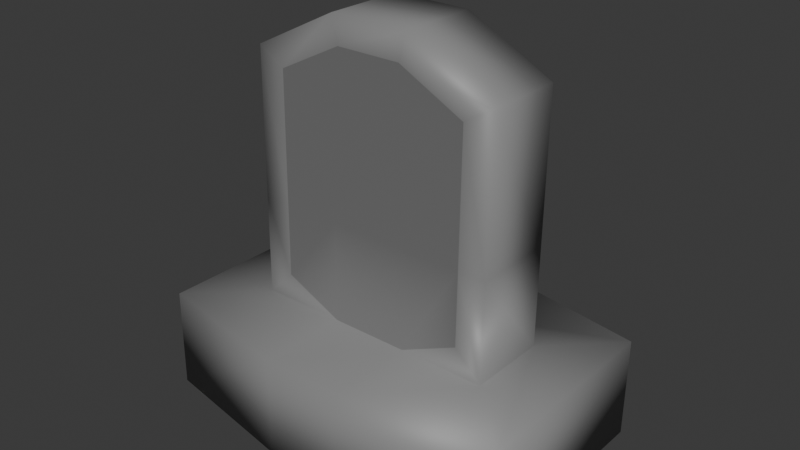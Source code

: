 # Source: spawner.blend  (saved by Blender 5.0.118; exported with 4.5.12 LTS)
import bpy
from mathutils import Matrix  # noqa: F401  (used for matrix-valued properties, if any)

bpy.ops.wm.read_factory_settings(use_empty=True)
scene = bpy.context.scene
scene.name = 'Scene'

# ---- collections
col_collection = bpy.data.collections.new('Collection'); scene.collection.children.link(col_collection)

# ---- materials (node trees are filled in below, after node groups)
mat_material_001 = bpy.data.materials.new('Material.001')
mat_material_002 = bpy.data.materials.new('Material.002')

# ---- material node trees
mat_material_001.use_nodes = True; mat_material_001.node_tree.nodes.clear()
_N = mat_material_001.node_tree.nodes; _L = mat_material_001.node_tree.links
n0 = _N.new('ShaderNodeBsdfPrincipled'); n0.name = 'Principled BSDF'; n0.location = (-200, 100)
n0.inputs[0].default_value = (0.2445, 0.2445, 0.2445, 1.0)
n1 = _N.new('ShaderNodeOutputMaterial'); n1.name = 'Material Output'; n1.location = (200, 100)
_L.new(n0.outputs[0], n1.inputs[0])
n1.is_active_output = True
mat_material_002.use_nodes = True; mat_material_002.node_tree.nodes.clear()
_N = mat_material_002.node_tree.nodes; _L = mat_material_002.node_tree.links
n0 = _N.new('ShaderNodeBsdfPrincipled'); n0.name = 'Principled BSDF'; n0.location = (-200, 100)
n0.inputs[0].default_value = (0.1753, 0.1753, 0.1753, 1.0)
n1 = _N.new('ShaderNodeOutputMaterial'); n1.name = 'Material Output'; n1.location = (200, 100)
_L.new(n0.outputs[0], n1.inputs[0])
n1.is_active_output = True

# ---- world
world_world = bpy.data.worlds.new('World'); scene.world = world_world
world_world.use_nodes = True; world_world.node_tree.nodes.clear()
_N = world_world.node_tree.nodes; _L = world_world.node_tree.links
n0 = _N.new('ShaderNodeOutputWorld'); n0.name = 'World Output'; n0.location = (200, 100)
n1 = _N.new('ShaderNodeBackground'); n1.name = 'Background'; n1.location = (-200, 100)
n1.inputs[0].default_value = (0.05088, 0.05088, 0.05088, 1.0)
_L.new(n1.outputs[0], n0.inputs[0])
n0.is_active_output = True
world_world.color = (0.05088, 0.05088, 0.05088)
world_world.sun_shadow_jitter_overblur = 0.0

# ---- meshes
me_plane = bpy.data.meshes.new('Plane')
me_plane.from_pydata([(-1.308, -0.4216, 0.01609), (1.308, -0.4216, 0.01609), (-1.024, 3.056, 0.06622), (1.024, 3.056, 0.06622), (-1.024, 1.682, 0.04691), (1.024, 1.682, 0.04691), (0.4093, -0.4216, 0.01609), (-0.4093, -0.4216, 0.01609), (-0.3408, 3.406, 0.07272), (0.4093, 3.69, 0.07686), (-0.4093, 1.682, 0.04678), (0.4093, 1.682, 0.04678), (-1.308, -0.4091, -0.8438), (1.308, -0.4091, -0.8438), (-1.024, 3.069, -0.7937), (1.024, 3.069, -0.7937), (-1.024, 1.694, -0.813), (1.024, 1.694, -0.813), (0.4093, -0.4091, -0.8438), (-0.4093, -0.4091, -0.8438), (-0.3405, 3.419, -0.7872), (0.409, 3.703, -0.783), (-0.4091, 1.694, -0.8131), (0.4091, 1.694, -0.8131), (-1.024, 0.9139, 0.03558), (1.024, 0.9139, 0.03558), (0.4093, 0.63, 0.03144), (-0.4093, 0.63, 0.03144), (-1.024, 0.9265, -0.8243), (1.024, 0.9265, -0.8243), (0.4092, 0.6426, -0.8285), (-0.4092, 0.6426, -0.8285), (-1.971, 0.6204, 0.6942), (-1.971, -0.4312, 0.6789), (-0.4093, -0.4353, 0.9535), (0.4093, -0.4353, 0.9535), (-0.4093, 0.6163, 0.9688), (1.971, -0.4312, 0.6789), (-1.971, 0.6523, -1.491), (-1.971, -0.3993, -1.507), (-0.4093, -0.3954, -1.781), (0.4093, -0.3954, -1.781), (-0.4092, 0.6563, -1.766), (1.971, -0.3993, -1.507), (1.971, 0.6204, 0.6942), (0.4093, 0.6163, 0.9688), (1.971, 0.6523, -1.491), (0.4092, 0.6563, -1.766), (1.308, 1.682, 0.04678), (1.308, 3.23, 0.06848), (-1.308, 3.23, 0.06848), (-1.308, 1.682, 0.04678), (1.308, 0.63, 0.03144), (0.3408, 3.406, 0.07272), (-0.4093, 3.69, 0.07686), (1.308, 1.694, -0.8131), (1.308, 3.242, -0.7914), (-1.308, 3.242, -0.7914), (-1.308, 1.694, -0.8131), (1.308, 0.6425, -0.8285), (0.3405, 3.419, -0.7872), (-0.409, 3.703, -0.783), (-1.308, 0.63, 0.03144), (-1.308, 0.6425, -0.8285)], [], [(11, 53, 8, 10), (26, 11, 10, 27), (26, 25, 5, 11), (24, 27, 10, 4), (4, 10, 8, 2), (11, 5, 3, 53), (23, 22, 20, 60), (30, 31, 22, 23), (30, 23, 17, 29), (28, 16, 22, 31), (16, 14, 20, 22), (23, 60, 15, 17), (62, 51, 58, 63), (49, 48, 55, 56), (51, 50, 57, 58), (30, 59, 46, 47), (54, 9, 21, 61), (6, 7, 19, 18), (1, 6, 18, 13), (7, 0, 12, 19), (50, 54, 61, 57), (9, 49, 56, 21), (48, 52, 59, 55), (18, 19, 40, 41), (63, 31, 42, 38), (62, 63, 38, 32), (7, 6, 35, 34), (19, 12, 39, 40), (59, 52, 44, 46), (26, 27, 36, 45), (44, 37, 43, 46), (33, 32, 38, 39), (39, 38, 42, 40), (41, 47, 46, 43), (41, 40, 42, 47), (33, 34, 36, 32), (35, 37, 44, 45), (35, 45, 36, 34), (6, 1, 37, 35), (31, 30, 47, 42), (12, 0, 33, 39), (27, 62, 32, 36), (1, 13, 43, 37), (0, 7, 34, 33), (13, 18, 41, 43), (52, 26, 45, 44), (3, 5, 48, 49), (4, 2, 50, 51), (5, 25, 52, 48), (8, 53, 9, 54), (2, 8, 54, 50), (53, 3, 49, 9), (17, 15, 56, 55), (14, 16, 58, 57), (29, 17, 55, 59), (60, 20, 61, 21), (20, 14, 57, 61), (15, 60, 21, 56), (24, 4, 51, 62), (16, 28, 63, 58), (28, 31, 63), (30, 29, 59), (27, 24, 62), (25, 26, 52)])
me_plane.polygons.foreach_set('use_smooth', [True] * 64)
me_plane.polygons.foreach_set('material_index', [1, 1, 1, 1, 1, 1, 1, 1, 1, 1, 1, 1, 0, 0, 0, 0, 0, 0, 0, 0, 0, 0, 0, 0, 0, 0, 0, 0, 0, 0, 0, 0, 0, 0, 0, 0, 0, 0, 0, 0, 0, 0, 0, 0, 0, 0, 0, 0, 0, 0, 0, 0, 0, 0, 0, 0, 0, 0, 0, 0, 0, 0, 0, 0])
_uv = me_plane.uv_layers.new(name='UVMap')
_uv.uv.foreach_set('vector', [0.6564, 0.5, 0.6303, 0.8965, 0.3697, 0.8965, 0.3436, 0.5, 0.6564, 0.3175, 0.6564, 0.5, 0.3436, 0.5, 0.3436, 0.3175, 0.6564, 0.3175, 0.8915, 0.3175, 0.8915, 0.5, 0.6564, 0.5, 0.1085, 0.3175, 0.3436, 0.3175, 0.3436, 0.5, 0.1085, 0.5, 0.1085, 0.5, 0.3436, 0.5, 0.3697, 0.8965, 0.1085, 0.8331, 0.6564, 0.5, 0.8915, 0.5, 0.8915, 0.8331, 0.6303, 0.8965, 0.6564, 0.5, 0.3436, 0.5, 0.3698, 0.8965, 0.6302, 0.8965, 0.6564, 0.3175, 0.3436, 0.3175, 0.3436, 0.5, 0.6564, 0.5, 0.6564, 0.3175, 0.6564, 0.5, 0.8915, 0.5, 0.8915, 0.3175, 0.1085, 0.3175, 0.1085, 0.5, 0.3436, 0.5, 0.3436, 0.3175, 0.1085, 0.5, 0.1086, 0.8331, 0.3698, 0.8965, 0.3436, 0.5, 0.6564, 0.5, 0.6302, 0.8965, 0.8914, 0.8331, 0.8915, 0.5, 0.0, 0.25, 0.0, 0.5, 0.0, 0.5, 0.0, 0.25, 1.0, 0.884, 1.0, 0.5, 1.0, 0.5, 1.0, 0.884, 0.0, 0.5, 0.0, 0.884, 0.0, 0.884, 0.0, 0.5, 0.6564, 0.25, 1.0, 0.25, 1.0, 0.25, 0.6564, 0.25, 0.3436, 0.9637, 0.6564, 0.9637, 0.6564, 0.9637, 0.3436, 0.9637, 0.6564, 0.0, 0.3436, 0.0, 0.3436, 0.0, 0.6564, 0.0, 1.0, 0.0, 0.6564, 0.0, 0.6564, 0.0, 1.0, 0.0, 0.3436, 0.0, 0.0, 0.0, 0.0, 0.0, 0.3436, 0.0, 0.0, 0.884, 0.3436, 0.9637, 0.3436, 0.9637, 0.0, 0.884, 0.6564, 0.9637, 1.0, 0.884, 1.0, 0.884, 0.6564, 0.9637, 1.0, 0.5, 1.0, 0.25, 1.0, 0.25, 1.0, 0.5, 0.6564, 0.0, 0.3436, 0.0, 0.3436, 0.0, 0.6564, 0.0, 0.0, 0.25, 0.3436, 0.25, 0.3436, 0.25, 0.0, 0.25, 0.0, 0.25, 0.0, 0.25, 0.0, 0.25, 0.0, 0.25, 0.3436, 0.0, 0.6564, 0.0, 0.6564, 0.0, 0.3436, 0.0, 0.3436, 0.0, 0.0, 0.0, 0.0, 0.0, 0.3436, 0.0, 1.0, 0.25, 1.0, 0.25, 1.0, 0.25, 1.0, 0.25, 0.6564, 0.25, 0.3436, 0.25, 0.3436, 0.25, 0.6564, 0.25, 1.0, 0.25, 1.0, 0.0, 1.0, 0.0, 1.0, 0.25, 0.0, 0.0, 0.0, 0.25, 0.0, 0.25, 0.0, 0.0, 0.0, 0.0, 0.0, 0.25, 0.3436, 0.25, 0.3436, 0.0, 0.6564, 0.0, 0.6564, 0.25, 1.0, 0.25, 1.0, 0.0, 0.6564, 0.0, 0.3436, 0.0, 0.3436, 0.25, 0.6564, 0.25, 0.0, 0.0, 0.3436, 0.0, 0.3436, 0.25, 0.0, 0.25, 0.6564, 0.0, 1.0, 0.0, 1.0, 0.25, 0.6564, 0.25, 0.6564, 0.0, 0.6564, 0.25, 0.3436, 0.25, 0.3436, 0.0, 0.6564, 0.0, 1.0, 0.0, 1.0, 0.0, 0.6564, 0.0, 0.3436, 0.25, 0.6564, 0.25, 0.6564, 0.25, 0.3436, 0.25, 0.0, 0.0, 0.0, 0.0, 0.0, 0.0, 0.0, 0.0, 0.3436, 0.25, 0.0, 0.25, 0.0, 0.25, 0.3436, 0.25, 1.0, 0.0, 1.0, 0.0, 1.0, 0.0, 1.0, 0.0, 0.0, 0.0, 0.3436, 0.0, 0.3436, 0.0, 0.0, 0.0, 1.0, 0.0, 0.6564, 0.0, 0.6564, 0.0, 1.0, 0.0, 1.0, 0.25, 0.6564, 0.25, 0.6564, 0.25, 1.0, 0.25, 0.8915, 0.8331, 0.8915, 0.5, 1.0, 0.5, 1.0, 0.884, 0.1085, 0.5, 0.1085, 0.8331, 0.0, 0.884, 0.0, 0.5, 0.8915, 0.5, 0.8915, 0.3175, 1.0, 0.25, 1.0, 0.5, 0.3697, 0.8965, 0.6303, 0.8965, 0.6564, 0.9637, 0.3436, 0.9637, 0.1085, 0.8331, 0.3697, 0.8965, 0.3436, 0.9637, 0.0, 0.884, 0.6303, 0.8965, 0.8915, 0.8331, 1.0, 0.884, 0.6564, 0.9637, 0.8915, 0.5, 0.8914, 0.8331, 1.0, 0.884, 1.0, 0.5, 0.1086, 0.8331, 0.1085, 0.5, 0.0, 0.5, 0.0, 0.884, 0.8915, 0.3175, 0.8915, 0.5, 1.0, 0.5, 1.0, 0.25, 0.6302, 0.8965, 0.3698, 0.8965, 0.3436, 0.9637, 0.6564, 0.9637, 0.3698, 0.8965, 0.1086, 0.8331, 0.0, 0.884, 0.3436, 0.9637, 0.8914, 0.8331, 0.6302, 0.8965, 0.6564, 0.9637, 1.0, 0.884, 0.1085, 0.3175, 0.1085, 0.5, 0.0, 0.5, 0.0, 0.25, 0.1085, 0.5, 0.1085, 0.3175, 0.0, 0.25, 0.0, 0.5, 0.1085, 0.3175, 0.3436, 0.25, 0.0, 0.25, 0.6564, 0.3175, 0.8915, 0.3175, 1.0, 0.25, 0.3436, 0.3175, 0.1085, 0.3175, 0.0, 0.25, 0.8915, 0.3175, 0.6564, 0.25, 1.0, 0.25])
me_plane.materials.append(mat_material_001)
me_plane.materials.append(mat_material_002)
me_plane.use_mirror_x = True
me_plane.update()

# ---- objects
ob_plane = bpy.data.objects.new('Plane', me_plane)

# ---- transforms, parenting, visibility, modifiers, constraints
ob_plane.location = (0.0, 0.0, 0.0)
ob_plane.rotation_euler = (1.543, 2.22e-16, 2.159e-16)
ob_plane.use_mesh_mirror_x = True

# ---- collection membership
col_collection.objects.link(ob_plane)

# ---- scene / render settings (as saved in the file)
scene.frame_start = 1; scene.frame_end = 250; scene.frame_set(1)
scene.render.engine = 'BLENDER_EEVEE_NEXT'
scene.render.bake_bias = 0.0
scene.render.bake_samples = 0
scene.cycles.sampling_pattern = 'TABULATED_SOBOL'
scene.eevee.use_volume_custom_range = False
bpy.context.view_layer.update()

# ---- added for rendering (the .blend has no active camera and no usable light): camera, sun
cam_auto = bpy.data.cameras.new('AutoCamera')
cam_auto.lens = 50.0
cam_auto.sensor_width = 36.0
cam_auto.clip_end = 1000.0
ob_auto_camera = bpy.data.objects.new('AutoCamera', cam_auto)
scene.collection.objects.link(ob_auto_camera)
ob_auto_camera.location = (5.96008, -6.70063, 6.38988)
ob_auto_camera.rotation_euler = (1.09748, -7.21219e-08, 0.694738)
scene.camera = ob_auto_camera
light_auto_sun = bpy.data.lights.new('AutoSun', 'SUN')
light_auto_sun.energy = 3.0
light_auto_sun.angle = 0.0523599
ob_auto_sun = bpy.data.objects.new('AutoSun', light_auto_sun)
scene.collection.objects.link(ob_auto_sun)
ob_auto_sun.rotation_euler = (0.872665, 0.174533, 0.523599)
bpy.context.view_layer.update()
